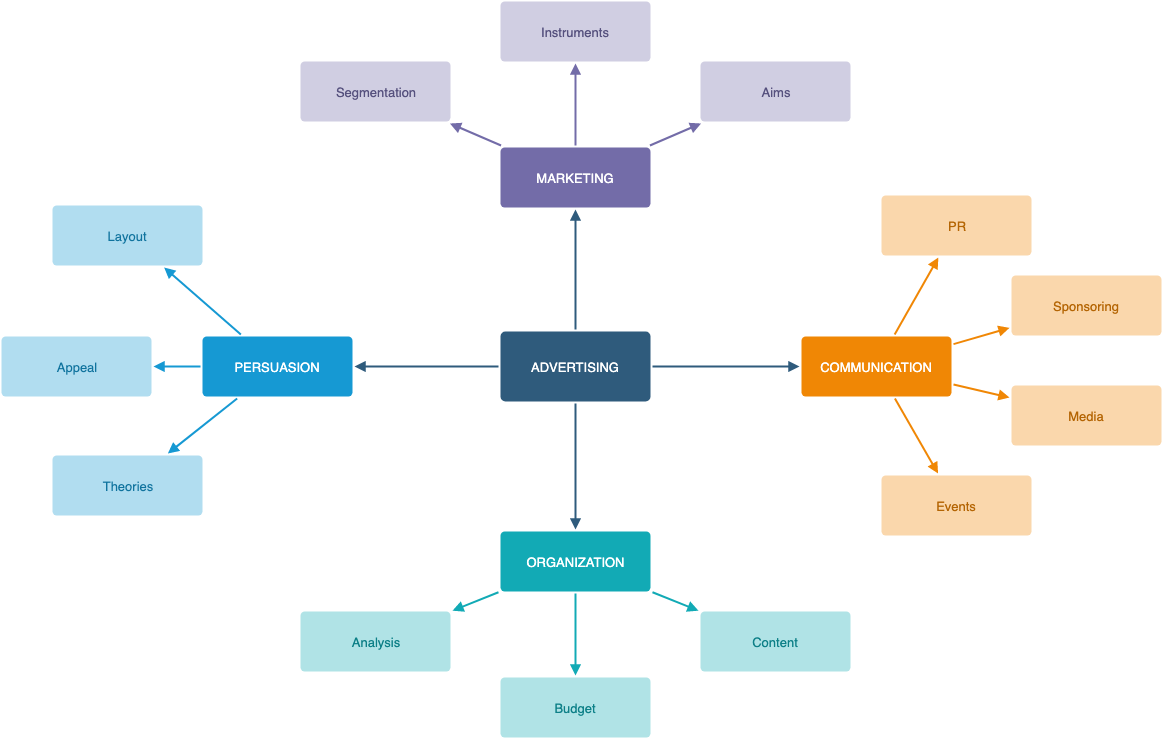

The diagram above was exported from draw.io. Its source (the exported page's mxGraphModel, read from the mxfile embedded in the PNG):
<mxGraphModel dx="1966" dy="693" grid="1" gridSize="10" guides="1" tooltips="1" connect="1" arrows="1" fold="1" page="0" pageScale="1" pageWidth="827" pageHeight="1169" background="#ffffff" math="0" shadow="0">
  <root>
    <mxCell id="0" />
    <mxCell id="1" parent="0" />
    <mxCell id="266e816e00a3c437-1" value="" style="edgeStyle=none;rounded=0;jumpStyle=none;html=1;shadow=0;labelBackgroundColor=none;startArrow=none;startFill=0;endArrow=block;endFill=1;jettySize=auto;orthogonalLoop=1;strokeColor=#2F5B7C;strokeWidth=2;fontFamily=Helvetica;fontSize=16;fontColor=#23445D;spacing=5;" parent="1" source="266e816e00a3c437-5" target="266e816e00a3c437-20" edge="1">
      <mxGeometry relative="1" as="geometry" />
    </mxCell>
    <mxCell id="266e816e00a3c437-2" value="" style="edgeStyle=none;rounded=0;jumpStyle=none;html=1;shadow=0;labelBackgroundColor=none;startArrow=none;startFill=0;endArrow=block;endFill=1;jettySize=auto;orthogonalLoop=1;strokeColor=#2F5B7C;strokeWidth=2;fontFamily=Helvetica;fontSize=16;fontColor=#23445D;spacing=5;" parent="1" source="266e816e00a3c437-5" target="266e816e00a3c437-27" edge="1">
      <mxGeometry relative="1" as="geometry" />
    </mxCell>
    <mxCell id="266e816e00a3c437-3" value="" style="edgeStyle=none;rounded=0;jumpStyle=none;html=1;shadow=0;labelBackgroundColor=none;startArrow=none;startFill=0;endArrow=block;endFill=1;jettySize=auto;orthogonalLoop=1;strokeColor=#2F5B7C;strokeWidth=2;fontFamily=Helvetica;fontSize=16;fontColor=#23445D;spacing=5;" parent="1" source="266e816e00a3c437-5" target="266e816e00a3c437-16" edge="1">
      <mxGeometry relative="1" as="geometry" />
    </mxCell>
    <mxCell id="266e816e00a3c437-4" value="" style="edgeStyle=none;rounded=0;jumpStyle=none;html=1;shadow=0;labelBackgroundColor=none;startArrow=none;startFill=0;endArrow=block;endFill=1;jettySize=auto;orthogonalLoop=1;strokeColor=#2F5B7C;strokeWidth=2;fontFamily=Helvetica;fontSize=16;fontColor=#23445D;spacing=5;" parent="1" source="266e816e00a3c437-5" target="266e816e00a3c437-9" edge="1">
      <mxGeometry relative="1" as="geometry" />
    </mxCell>
    <mxCell id="266e816e00a3c437-5" value="ADVERTISING" style="rounded=1;whiteSpace=wrap;html=1;shadow=0;labelBackgroundColor=none;strokeColor=none;strokeWidth=3;fillColor=#2F5B7C;fontFamily=Helvetica;fontSize=13;fontColor=#FFFFFF;align=center;fontStyle=0;spacing=5;arcSize=7;perimeterSpacing=2;" parent="1" vertex="1">
      <mxGeometry x="-169" y="334" width="150" height="70" as="geometry" />
    </mxCell>
    <mxCell id="266e816e00a3c437-6" value="" style="edgeStyle=none;rounded=0;jumpStyle=none;html=1;shadow=0;labelBackgroundColor=none;startArrow=none;startFill=0;jettySize=auto;orthogonalLoop=1;strokeColor=#1699D3;strokeWidth=2;fontFamily=Helvetica;fontSize=14;fontColor=#FFFFFF;spacing=5;endArrow=block;endFill=1;" parent="1" source="266e816e00a3c437-9" target="266e816e00a3c437-12" edge="1">
      <mxGeometry relative="1" as="geometry" />
    </mxCell>
    <mxCell id="266e816e00a3c437-7" value="" style="edgeStyle=none;rounded=0;jumpStyle=none;html=1;shadow=0;labelBackgroundColor=none;startArrow=none;startFill=0;jettySize=auto;orthogonalLoop=1;strokeColor=#1699D3;strokeWidth=2;fontFamily=Helvetica;fontSize=14;fontColor=#FFFFFF;spacing=5;endArrow=block;endFill=1;" parent="1" source="266e816e00a3c437-9" target="266e816e00a3c437-11" edge="1">
      <mxGeometry relative="1" as="geometry" />
    </mxCell>
    <mxCell id="266e816e00a3c437-8" value="" style="edgeStyle=none;rounded=0;jumpStyle=none;html=1;shadow=0;labelBackgroundColor=none;startArrow=none;startFill=0;jettySize=auto;orthogonalLoop=1;strokeColor=#1699D3;strokeWidth=2;fontFamily=Helvetica;fontSize=14;fontColor=#FFFFFF;spacing=5;endArrow=block;endFill=1;" parent="1" source="266e816e00a3c437-9" target="266e816e00a3c437-10" edge="1">
      <mxGeometry relative="1" as="geometry" />
    </mxCell>
    <mxCell id="266e816e00a3c437-9" value="PERSUASION&lt;br style=&quot;font-size: 13px;&quot;&gt;" style="rounded=1;whiteSpace=wrap;html=1;shadow=0;labelBackgroundColor=none;strokeColor=none;strokeWidth=3;fillColor=#1699d3;fontFamily=Helvetica;fontSize=13;fontColor=#FFFFFF;align=center;spacing=5;fontStyle=0;arcSize=7;perimeterSpacing=2;" parent="1" vertex="1">
      <mxGeometry x="-467" y="339" width="150" height="60" as="geometry" />
    </mxCell>
    <mxCell id="266e816e00a3c437-10" value="Theories" style="rounded=1;whiteSpace=wrap;html=1;shadow=0;labelBackgroundColor=none;strokeColor=none;strokeWidth=3;fillColor=#b1ddf0;fontFamily=Helvetica;fontSize=13;fontColor=#10739e;align=center;spacing=5;fontStyle=0;arcSize=7;perimeterSpacing=2;" parent="1" vertex="1">
      <mxGeometry x="-617" y="458" width="150" height="60" as="geometry" />
    </mxCell>
    <mxCell id="266e816e00a3c437-11" value="Appeal" style="rounded=1;whiteSpace=wrap;html=1;shadow=0;labelBackgroundColor=none;strokeColor=none;strokeWidth=3;fillColor=#b1ddf0;fontFamily=Helvetica;fontSize=13;fontColor=#10739e;align=center;spacing=5;fontStyle=0;arcSize=7;perimeterSpacing=2;" parent="1" vertex="1">
      <mxGeometry x="-668" y="339" width="150" height="60" as="geometry" />
    </mxCell>
    <mxCell id="266e816e00a3c437-12" value="Layout" style="rounded=1;whiteSpace=wrap;html=1;shadow=0;labelBackgroundColor=none;strokeColor=none;strokeWidth=3;fillColor=#b1ddf0;fontFamily=Helvetica;fontSize=13;fontColor=#10739e;align=center;spacing=5;fontStyle=0;arcSize=7;perimeterSpacing=2;" parent="1" vertex="1">
      <mxGeometry x="-617" y="208" width="150" height="60" as="geometry" />
    </mxCell>
    <mxCell id="266e816e00a3c437-13" value="" style="edgeStyle=none;rounded=0;jumpStyle=none;html=1;shadow=0;labelBackgroundColor=none;startArrow=none;startFill=0;endArrow=block;endFill=1;jettySize=auto;orthogonalLoop=1;strokeColor=#12AAB5;strokeWidth=2;fontFamily=Helvetica;fontSize=14;fontColor=#FFFFFF;spacing=5;" parent="1" source="266e816e00a3c437-16" target="266e816e00a3c437-19" edge="1">
      <mxGeometry relative="1" as="geometry" />
    </mxCell>
    <mxCell id="266e816e00a3c437-14" value="" style="edgeStyle=none;rounded=0;jumpStyle=none;html=1;shadow=0;labelBackgroundColor=none;startArrow=none;startFill=0;endArrow=block;endFill=1;jettySize=auto;orthogonalLoop=1;strokeColor=#12AAB5;strokeWidth=2;fontFamily=Helvetica;fontSize=14;fontColor=#FFFFFF;spacing=5;" parent="1" source="266e816e00a3c437-16" target="266e816e00a3c437-18" edge="1">
      <mxGeometry relative="1" as="geometry" />
    </mxCell>
    <mxCell id="266e816e00a3c437-15" value="" style="edgeStyle=none;rounded=0;jumpStyle=none;html=1;shadow=0;labelBackgroundColor=none;startArrow=none;startFill=0;endArrow=block;endFill=1;jettySize=auto;orthogonalLoop=1;strokeColor=#12AAB5;strokeWidth=2;fontFamily=Helvetica;fontSize=14;fontColor=#FFFFFF;spacing=5;" parent="1" source="266e816e00a3c437-16" target="266e816e00a3c437-17" edge="1">
      <mxGeometry relative="1" as="geometry" />
    </mxCell>
    <mxCell id="266e816e00a3c437-16" value="ORGANIZATION&lt;br style=&quot;font-size: 13px;&quot;&gt;" style="rounded=1;whiteSpace=wrap;html=1;shadow=0;labelBackgroundColor=none;strokeColor=none;strokeWidth=3;fillColor=#12AAB5;fontFamily=Helvetica;fontSize=13;fontColor=#FFFFFF;align=center;spacing=5;fontStyle=0;arcSize=7;perimeterSpacing=2;" parent="1" vertex="1">
      <mxGeometry x="-169" y="534" width="150" height="60" as="geometry" />
    </mxCell>
    <mxCell id="266e816e00a3c437-17" value="Content" style="rounded=1;whiteSpace=wrap;html=1;shadow=0;labelBackgroundColor=none;strokeColor=none;strokeWidth=3;fillColor=#b0e3e6;fontFamily=Helvetica;fontSize=13;fontColor=#0e8088;align=center;spacing=5;arcSize=7;perimeterSpacing=2;" parent="1" vertex="1">
      <mxGeometry x="31" y="614" width="150" height="60" as="geometry" />
    </mxCell>
    <mxCell id="266e816e00a3c437-18" value="Budget" style="rounded=1;whiteSpace=wrap;html=1;shadow=0;labelBackgroundColor=none;strokeColor=none;strokeWidth=3;fillColor=#b0e3e6;fontFamily=Helvetica;fontSize=13;fontColor=#0e8088;align=center;spacing=5;arcSize=7;perimeterSpacing=2;" parent="1" vertex="1">
      <mxGeometry x="-169" y="680" width="150" height="60" as="geometry" />
    </mxCell>
    <mxCell id="266e816e00a3c437-19" value="Analysis" style="rounded=1;whiteSpace=wrap;html=1;shadow=0;labelBackgroundColor=none;strokeColor=none;strokeWidth=3;fillColor=#b0e3e6;fontFamily=Helvetica;fontSize=13;fontColor=#0e8088;align=center;spacing=5;arcSize=7;perimeterSpacing=2;" parent="1" vertex="1">
      <mxGeometry x="-369" y="614" width="150" height="60" as="geometry" />
    </mxCell>
    <mxCell id="266e816e00a3c437-20" value="MARKETING" style="rounded=1;whiteSpace=wrap;html=1;shadow=0;labelBackgroundColor=none;strokeColor=none;strokeWidth=3;fillColor=#736ca8;fontFamily=Helvetica;fontSize=13;fontColor=#FFFFFF;align=center;spacing=5;fontStyle=0;arcSize=7;perimeterSpacing=2;" parent="1" vertex="1">
      <mxGeometry x="-169" y="150" width="150" height="60" as="geometry" />
    </mxCell>
    <mxCell id="266e816e00a3c437-21" value="Aims&lt;br style=&quot;font-size: 13px;&quot;&gt;" style="rounded=1;whiteSpace=wrap;html=1;shadow=0;labelBackgroundColor=none;strokeColor=none;strokeWidth=3;fillColor=#d0cee2;fontFamily=Helvetica;fontSize=13;fontColor=#56517e;align=center;spacing=5;arcSize=7;perimeterSpacing=2;" parent="1" vertex="1">
      <mxGeometry x="31" y="64" width="150" height="60" as="geometry" />
    </mxCell>
    <mxCell id="266e816e00a3c437-22" value="" style="edgeStyle=none;rounded=0;jumpStyle=none;html=1;shadow=0;labelBackgroundColor=none;startArrow=none;startFill=0;endArrow=block;endFill=1;jettySize=auto;orthogonalLoop=1;strokeColor=#736CA8;strokeWidth=2;fontFamily=Helvetica;fontSize=14;fontColor=#FFFFFF;spacing=5;" parent="1" source="266e816e00a3c437-20" target="266e816e00a3c437-21" edge="1">
      <mxGeometry relative="1" as="geometry" />
    </mxCell>
    <mxCell id="266e816e00a3c437-23" value="Instruments" style="rounded=1;whiteSpace=wrap;html=1;shadow=0;labelBackgroundColor=none;strokeColor=none;strokeWidth=3;fillColor=#d0cee2;fontFamily=Helvetica;fontSize=13;fontColor=#56517e;align=center;spacing=5;arcSize=7;perimeterSpacing=2;" parent="1" vertex="1">
      <mxGeometry x="-169" y="4" width="150" height="60" as="geometry" />
    </mxCell>
    <mxCell id="266e816e00a3c437-24" value="" style="edgeStyle=none;rounded=0;jumpStyle=none;html=1;shadow=0;labelBackgroundColor=none;startArrow=none;startFill=0;endArrow=block;endFill=1;jettySize=auto;orthogonalLoop=1;strokeColor=#736CA8;strokeWidth=2;fontFamily=Helvetica;fontSize=14;fontColor=#FFFFFF;spacing=5;" parent="1" source="266e816e00a3c437-20" target="266e816e00a3c437-23" edge="1">
      <mxGeometry relative="1" as="geometry" />
    </mxCell>
    <mxCell id="266e816e00a3c437-25" value="Segmentation" style="rounded=1;whiteSpace=wrap;html=1;shadow=0;labelBackgroundColor=none;strokeColor=none;strokeWidth=3;fillColor=#d0cee2;fontFamily=Helvetica;fontSize=13;fontColor=#56517e;align=center;spacing=5;arcSize=7;perimeterSpacing=2;" parent="1" vertex="1">
      <mxGeometry x="-369" y="64" width="150" height="60" as="geometry" />
    </mxCell>
    <mxCell id="266e816e00a3c437-26" value="" style="edgeStyle=none;rounded=0;jumpStyle=none;html=1;shadow=0;labelBackgroundColor=none;startArrow=none;startFill=0;endArrow=block;endFill=1;jettySize=auto;orthogonalLoop=1;strokeColor=#736CA8;strokeWidth=2;fontFamily=Helvetica;fontSize=14;fontColor=#FFFFFF;spacing=5;" parent="1" source="266e816e00a3c437-20" target="266e816e00a3c437-25" edge="1">
      <mxGeometry relative="1" as="geometry" />
    </mxCell>
    <mxCell id="266e816e00a3c437-27" value="COMMUNICATION" style="rounded=1;whiteSpace=wrap;html=1;shadow=0;labelBackgroundColor=none;strokeColor=none;strokeWidth=3;fillColor=#F08705;fontFamily=Helvetica;fontSize=13;fontColor=#FFFFFF;align=center;spacing=5;fontStyle=0;arcSize=7;perimeterSpacing=2;" parent="1" vertex="1">
      <mxGeometry x="132" y="338.9999999999999" width="150" height="60" as="geometry" />
    </mxCell>
    <mxCell id="266e816e00a3c437-28" value="Events" style="rounded=1;whiteSpace=wrap;html=1;shadow=0;labelBackgroundColor=none;strokeColor=none;strokeWidth=3;fillColor=#fad7ac;fontFamily=Helvetica;fontSize=13;fontColor=#b46504;align=center;spacing=5;fontStyle=0;arcSize=7;perimeterSpacing=2;" parent="1" vertex="1">
      <mxGeometry x="212" y="478" width="150" height="60" as="geometry" />
    </mxCell>
    <mxCell id="266e816e00a3c437-29" value="" style="edgeStyle=none;rounded=1;jumpStyle=none;html=1;shadow=0;labelBackgroundColor=none;startArrow=none;startFill=0;jettySize=auto;orthogonalLoop=1;strokeColor=#F08705;strokeWidth=2;fontFamily=Helvetica;fontSize=14;fontColor=#FFFFFF;spacing=5;fontStyle=1;fillColor=#b0e3e6;endArrow=block;endFill=1;" parent="1" source="266e816e00a3c437-27" target="266e816e00a3c437-28" edge="1">
      <mxGeometry relative="1" as="geometry" />
    </mxCell>
    <mxCell id="266e816e00a3c437-30" value="Media" style="rounded=1;whiteSpace=wrap;html=1;shadow=0;labelBackgroundColor=none;strokeColor=none;strokeWidth=3;fillColor=#fad7ac;fontFamily=Helvetica;fontSize=13;fontColor=#b46504;align=center;spacing=5;fontStyle=0;arcSize=7;perimeterSpacing=2;" parent="1" vertex="1">
      <mxGeometry x="342" y="388" width="150" height="60" as="geometry" />
    </mxCell>
    <mxCell id="266e816e00a3c437-31" value="" style="edgeStyle=none;rounded=1;jumpStyle=none;html=1;shadow=0;labelBackgroundColor=none;startArrow=none;startFill=0;jettySize=auto;orthogonalLoop=1;strokeColor=#F08705;strokeWidth=2;fontFamily=Helvetica;fontSize=14;fontColor=#FFFFFF;spacing=5;fontStyle=1;fillColor=#b0e3e6;endArrow=block;endFill=1;" parent="1" source="266e816e00a3c437-27" target="266e816e00a3c437-30" edge="1">
      <mxGeometry relative="1" as="geometry" />
    </mxCell>
    <mxCell id="266e816e00a3c437-32" value="Sponsoring" style="rounded=1;whiteSpace=wrap;html=1;shadow=0;labelBackgroundColor=none;strokeColor=none;strokeWidth=3;fillColor=#fad7ac;fontFamily=Helvetica;fontSize=13;fontColor=#b46504;align=center;spacing=5;fontStyle=0;arcSize=7;perimeterSpacing=2;" parent="1" vertex="1">
      <mxGeometry x="342" y="278" width="150" height="60" as="geometry" />
    </mxCell>
    <mxCell id="266e816e00a3c437-33" value="" style="edgeStyle=none;rounded=1;jumpStyle=none;html=1;shadow=0;labelBackgroundColor=none;startArrow=none;startFill=0;jettySize=auto;orthogonalLoop=1;strokeColor=#F08705;strokeWidth=2;fontFamily=Helvetica;fontSize=14;fontColor=#FFFFFF;spacing=5;fontStyle=1;fillColor=#b0e3e6;endArrow=block;endFill=1;" parent="1" source="266e816e00a3c437-27" target="266e816e00a3c437-32" edge="1">
      <mxGeometry relative="1" as="geometry" />
    </mxCell>
    <mxCell id="266e816e00a3c437-34" value="PR" style="rounded=1;whiteSpace=wrap;html=1;shadow=0;labelBackgroundColor=none;strokeColor=none;strokeWidth=3;fillColor=#fad7ac;fontFamily=Helvetica;fontSize=13;fontColor=#b46504;align=center;spacing=5;fontStyle=0;arcSize=7;perimeterSpacing=2;" parent="1" vertex="1">
      <mxGeometry x="212" y="198" width="150" height="60" as="geometry" />
    </mxCell>
    <mxCell id="266e816e00a3c437-35" value="" style="edgeStyle=none;rounded=1;jumpStyle=none;html=1;shadow=0;labelBackgroundColor=none;startArrow=none;startFill=0;jettySize=auto;orthogonalLoop=1;strokeColor=#F08705;strokeWidth=2;fontFamily=Helvetica;fontSize=14;fontColor=#FFFFFF;spacing=5;fontStyle=1;fillColor=#b0e3e6;endArrow=block;endFill=1;" parent="1" source="266e816e00a3c437-27" target="266e816e00a3c437-34" edge="1">
      <mxGeometry relative="1" as="geometry" />
    </mxCell>
  </root>
</mxGraphModel>